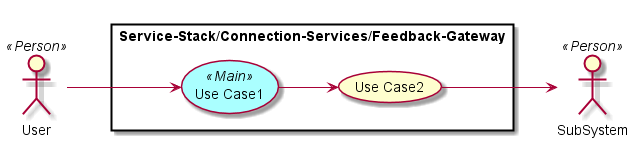

The diagram above was rendered by PlantUML. Its source (embedded in the PNG):
@startuml

left to right direction

skinparam usecase {
  BackgroudnColor #ffffaa
  BackgroundColor<<Main>> #aaffff
}
actor :User: <<Person>>
actor :SubSystem: <<Person>>


rectangle "Service-Stack/Connection-Services/Feedback-Gateway" {
UseCase UC1 <<Main>> as "Use Case1"
UseCase UC2  as "Use Case2"


User --> UC1
UC1 --> UC2
UC2 --> SubSystem
}

@enduml